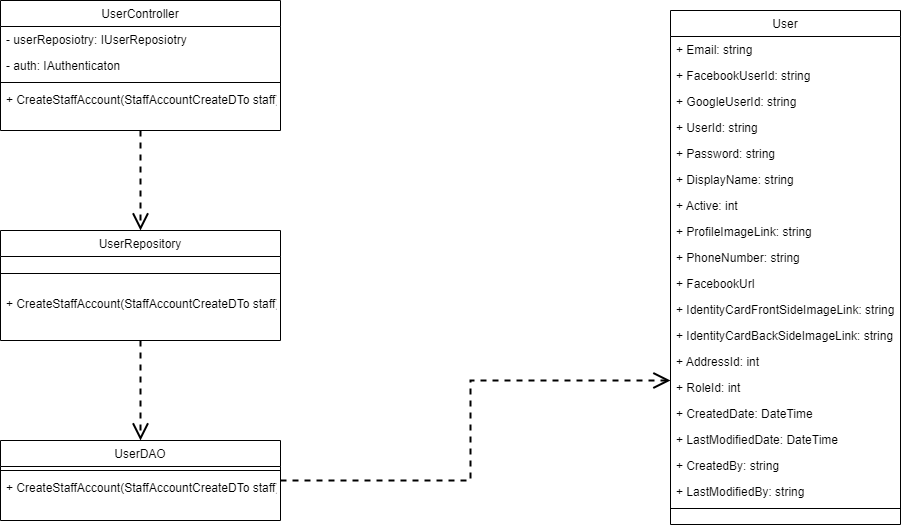

The diagram above was exported from draw.io. Its source (the exported page's mxGraphModel, read from the mxfile embedded in the PNG):
<mxGraphModel dx="881" dy="826" grid="1" gridSize="10" guides="1" tooltips="1" connect="1" arrows="1" fold="1" page="1" pageScale="1" pageWidth="1400" pageHeight="850" math="0" shadow="0">
  <root>
    <mxCell id="0" />
    <mxCell id="1" parent="0" />
    <mxCell id="QDgrvTDehdoi1bCNLgv8-2" style="edgeStyle=orthogonalEdgeStyle;rounded=0;orthogonalLoop=1;jettySize=auto;html=1;entryX=0.5;entryY=0;entryDx=0;entryDy=0;dashed=1;endArrow=open;endFill=0;endSize=13;strokeWidth=2;" parent="1" source="QDgrvTDehdoi1bCNLgv8-3" target="QDgrvTDehdoi1bCNLgv8-9" edge="1">
      <mxGeometry relative="1" as="geometry" />
    </mxCell>
    <mxCell id="QDgrvTDehdoi1bCNLgv8-3" value="UserController" style="swimlane;fontStyle=0;align=center;verticalAlign=top;childLayout=stackLayout;horizontal=1;startSize=26;horizontalStack=0;resizeParent=1;resizeLast=0;collapsible=1;marginBottom=0;rounded=0;shadow=0;strokeWidth=1;" parent="1" vertex="1">
      <mxGeometry x="120" y="150" width="280" height="130" as="geometry">
        <mxRectangle x="40" y="70" width="160" height="26" as="alternateBounds" />
      </mxGeometry>
    </mxCell>
    <mxCell id="QDgrvTDehdoi1bCNLgv8-4" value="- userReposiotry: IUserReposiotry" style="text;align=left;verticalAlign=top;spacingLeft=4;spacingRight=4;overflow=hidden;rotatable=0;points=[[0,0.5],[1,0.5]];portConstraint=eastwest;" parent="QDgrvTDehdoi1bCNLgv8-3" vertex="1">
      <mxGeometry y="26" width="280" height="26" as="geometry" />
    </mxCell>
    <mxCell id="QDgrvTDehdoi1bCNLgv8-5" value="- auth: IAuthenticaton" style="text;align=left;verticalAlign=top;spacingLeft=4;spacingRight=4;overflow=hidden;rotatable=0;points=[[0,0.5],[1,0.5]];portConstraint=eastwest;rounded=0;shadow=0;html=0;" parent="QDgrvTDehdoi1bCNLgv8-3" vertex="1">
      <mxGeometry y="52" width="280" height="26" as="geometry" />
    </mxCell>
    <mxCell id="QDgrvTDehdoi1bCNLgv8-6" value="" style="line;html=1;strokeWidth=1;align=left;verticalAlign=middle;spacingTop=-1;spacingLeft=3;spacingRight=3;rotatable=0;labelPosition=right;points=[];portConstraint=eastwest;" parent="QDgrvTDehdoi1bCNLgv8-3" vertex="1">
      <mxGeometry y="78" width="280" height="8" as="geometry" />
    </mxCell>
    <mxCell id="QDgrvTDehdoi1bCNLgv8-7" value="+ CreateStaffAccount(StaffAccountCreateDTo staff)" style="text;align=left;verticalAlign=top;spacingLeft=4;spacingRight=4;overflow=hidden;rotatable=0;points=[[0,0.5],[1,0.5]];portConstraint=eastwest;" parent="QDgrvTDehdoi1bCNLgv8-3" vertex="1">
      <mxGeometry y="86" width="280" height="26" as="geometry" />
    </mxCell>
    <mxCell id="QDgrvTDehdoi1bCNLgv8-8" style="edgeStyle=orthogonalEdgeStyle;rounded=0;orthogonalLoop=1;jettySize=auto;html=1;entryX=0.5;entryY=0;entryDx=0;entryDy=0;endSize=13;dashed=1;endArrow=open;endFill=0;strokeWidth=2;" parent="1" source="QDgrvTDehdoi1bCNLgv8-9" target="QDgrvTDehdoi1bCNLgv8-13" edge="1">
      <mxGeometry relative="1" as="geometry" />
    </mxCell>
    <mxCell id="QDgrvTDehdoi1bCNLgv8-9" value="UserRepository" style="swimlane;fontStyle=0;align=center;verticalAlign=top;childLayout=stackLayout;horizontal=1;startSize=26;horizontalStack=0;resizeParent=1;resizeLast=0;collapsible=1;marginBottom=0;rounded=0;shadow=0;strokeWidth=1;" parent="1" vertex="1">
      <mxGeometry x="120" y="380" width="280" height="110" as="geometry">
        <mxRectangle x="850" y="130" width="160" height="26" as="alternateBounds" />
      </mxGeometry>
    </mxCell>
    <mxCell id="QDgrvTDehdoi1bCNLgv8-10" value="" style="line;html=1;strokeWidth=1;align=left;verticalAlign=middle;spacingTop=-1;spacingLeft=3;spacingRight=3;rotatable=0;labelPosition=right;points=[];portConstraint=eastwest;" parent="QDgrvTDehdoi1bCNLgv8-9" vertex="1">
      <mxGeometry y="26" width="280" height="34" as="geometry" />
    </mxCell>
    <mxCell id="QDgrvTDehdoi1bCNLgv8-71" value="+ CreateStaffAccount(StaffAccountCreateDTo staff)" style="text;align=left;verticalAlign=top;spacingLeft=4;spacingRight=4;overflow=hidden;rotatable=0;points=[[0,0.5],[1,0.5]];portConstraint=eastwest;" parent="QDgrvTDehdoi1bCNLgv8-9" vertex="1">
      <mxGeometry y="60" width="280" height="26" as="geometry" />
    </mxCell>
    <mxCell id="QDgrvTDehdoi1bCNLgv8-12" style="edgeStyle=orthogonalEdgeStyle;rounded=0;orthogonalLoop=1;jettySize=auto;html=1;entryX=0;entryY=0.231;entryDx=0;entryDy=0;entryPerimeter=0;dashed=1;endArrow=open;endFill=0;endSize=13;strokeWidth=2;" parent="1" source="QDgrvTDehdoi1bCNLgv8-13" target="QDgrvTDehdoi1bCNLgv8-30" edge="1">
      <mxGeometry relative="1" as="geometry">
        <Array as="points">
          <mxPoint x="590" y="630" />
          <mxPoint x="590" y="530" />
        </Array>
      </mxGeometry>
    </mxCell>
    <mxCell id="QDgrvTDehdoi1bCNLgv8-13" value="UserDAO" style="swimlane;fontStyle=0;align=center;verticalAlign=top;childLayout=stackLayout;horizontal=1;startSize=26;horizontalStack=0;resizeParent=1;resizeLast=0;collapsible=1;marginBottom=0;rounded=0;shadow=0;strokeWidth=1;" parent="1" vertex="1">
      <mxGeometry x="120" y="590" width="280" height="80" as="geometry">
        <mxRectangle x="1100" y="90" width="160" height="26" as="alternateBounds" />
      </mxGeometry>
    </mxCell>
    <mxCell id="QDgrvTDehdoi1bCNLgv8-14" value="" style="line;html=1;strokeWidth=1;align=left;verticalAlign=middle;spacingTop=-1;spacingLeft=3;spacingRight=3;rotatable=0;labelPosition=right;points=[];portConstraint=eastwest;" parent="QDgrvTDehdoi1bCNLgv8-13" vertex="1">
      <mxGeometry y="26" width="280" height="8" as="geometry" />
    </mxCell>
    <mxCell id="QDgrvTDehdoi1bCNLgv8-72" value="+ CreateStaffAccount(StaffAccountCreateDTo staff)" style="text;align=left;verticalAlign=top;spacingLeft=4;spacingRight=4;overflow=hidden;rotatable=0;points=[[0,0.5],[1,0.5]];portConstraint=eastwest;" parent="QDgrvTDehdoi1bCNLgv8-13" vertex="1">
      <mxGeometry y="34" width="280" height="26" as="geometry" />
    </mxCell>
    <mxCell id="QDgrvTDehdoi1bCNLgv8-16" value="User" style="swimlane;fontStyle=0;align=center;verticalAlign=top;childLayout=stackLayout;horizontal=1;startSize=26;horizontalStack=0;resizeParent=1;resizeLast=0;collapsible=1;marginBottom=0;rounded=0;shadow=0;strokeWidth=1;" parent="1" vertex="1">
      <mxGeometry x="790" y="160" width="230" height="514" as="geometry">
        <mxRectangle x="1400" y="410" width="240" height="26" as="alternateBounds" />
      </mxGeometry>
    </mxCell>
    <mxCell id="QDgrvTDehdoi1bCNLgv8-17" value="+ Email: string" style="text;align=left;verticalAlign=top;spacingLeft=4;spacingRight=4;overflow=hidden;rotatable=0;points=[[0,0.5],[1,0.5]];portConstraint=eastwest;rounded=0;shadow=0;html=0;" parent="QDgrvTDehdoi1bCNLgv8-16" vertex="1">
      <mxGeometry y="26" width="230" height="26" as="geometry" />
    </mxCell>
    <mxCell id="QDgrvTDehdoi1bCNLgv8-18" value="+ FacebookUserId: string" style="text;align=left;verticalAlign=top;spacingLeft=4;spacingRight=4;overflow=hidden;rotatable=0;points=[[0,0.5],[1,0.5]];portConstraint=eastwest;rounded=0;shadow=0;html=0;" parent="QDgrvTDehdoi1bCNLgv8-16" vertex="1">
      <mxGeometry y="52" width="230" height="26" as="geometry" />
    </mxCell>
    <mxCell id="QDgrvTDehdoi1bCNLgv8-19" value="+ GoogleUserId: string" style="text;align=left;verticalAlign=top;spacingLeft=4;spacingRight=4;overflow=hidden;rotatable=0;points=[[0,0.5],[1,0.5]];portConstraint=eastwest;rounded=0;shadow=0;html=0;" parent="QDgrvTDehdoi1bCNLgv8-16" vertex="1">
      <mxGeometry y="78" width="230" height="26" as="geometry" />
    </mxCell>
    <mxCell id="QDgrvTDehdoi1bCNLgv8-20" value="+ UserId: string" style="text;align=left;verticalAlign=top;spacingLeft=4;spacingRight=4;overflow=hidden;rotatable=0;points=[[0,0.5],[1,0.5]];portConstraint=eastwest;" parent="QDgrvTDehdoi1bCNLgv8-16" vertex="1">
      <mxGeometry y="104" width="230" height="26" as="geometry" />
    </mxCell>
    <mxCell id="QDgrvTDehdoi1bCNLgv8-21" value="+ Password: string" style="text;align=left;verticalAlign=top;spacingLeft=4;spacingRight=4;overflow=hidden;rotatable=0;points=[[0,0.5],[1,0.5]];portConstraint=eastwest;rounded=0;shadow=0;html=0;" parent="QDgrvTDehdoi1bCNLgv8-16" vertex="1">
      <mxGeometry y="130" width="230" height="26" as="geometry" />
    </mxCell>
    <mxCell id="QDgrvTDehdoi1bCNLgv8-22" value="+ DisplayName: string" style="text;align=left;verticalAlign=top;spacingLeft=4;spacingRight=4;overflow=hidden;rotatable=0;points=[[0,0.5],[1,0.5]];portConstraint=eastwest;rounded=0;shadow=0;html=0;" parent="QDgrvTDehdoi1bCNLgv8-16" vertex="1">
      <mxGeometry y="156" width="230" height="26" as="geometry" />
    </mxCell>
    <mxCell id="QDgrvTDehdoi1bCNLgv8-23" value="+ Active: int" style="text;align=left;verticalAlign=top;spacingLeft=4;spacingRight=4;overflow=hidden;rotatable=0;points=[[0,0.5],[1,0.5]];portConstraint=eastwest;rounded=0;shadow=0;html=0;" parent="QDgrvTDehdoi1bCNLgv8-16" vertex="1">
      <mxGeometry y="182" width="230" height="26" as="geometry" />
    </mxCell>
    <mxCell id="QDgrvTDehdoi1bCNLgv8-24" value="+ ProfileImageLink: string" style="text;align=left;verticalAlign=top;spacingLeft=4;spacingRight=4;overflow=hidden;rotatable=0;points=[[0,0.5],[1,0.5]];portConstraint=eastwest;rounded=0;shadow=0;html=0;" parent="QDgrvTDehdoi1bCNLgv8-16" vertex="1">
      <mxGeometry y="208" width="230" height="26" as="geometry" />
    </mxCell>
    <mxCell id="QDgrvTDehdoi1bCNLgv8-25" value="+ PhoneNumber: string" style="text;align=left;verticalAlign=top;spacingLeft=4;spacingRight=4;overflow=hidden;rotatable=0;points=[[0,0.5],[1,0.5]];portConstraint=eastwest;rounded=0;shadow=0;html=0;" parent="QDgrvTDehdoi1bCNLgv8-16" vertex="1">
      <mxGeometry y="234" width="230" height="26" as="geometry" />
    </mxCell>
    <mxCell id="QDgrvTDehdoi1bCNLgv8-26" value="+ FacebookUrl" style="text;align=left;verticalAlign=top;spacingLeft=4;spacingRight=4;overflow=hidden;rotatable=0;points=[[0,0.5],[1,0.5]];portConstraint=eastwest;rounded=0;shadow=0;html=0;" parent="QDgrvTDehdoi1bCNLgv8-16" vertex="1">
      <mxGeometry y="260" width="230" height="26" as="geometry" />
    </mxCell>
    <mxCell id="QDgrvTDehdoi1bCNLgv8-27" value="+ IdentityCardFrontSideImageLink: string" style="text;align=left;verticalAlign=top;spacingLeft=4;spacingRight=4;overflow=hidden;rotatable=0;points=[[0,0.5],[1,0.5]];portConstraint=eastwest;rounded=0;shadow=0;html=0;" parent="QDgrvTDehdoi1bCNLgv8-16" vertex="1">
      <mxGeometry y="286" width="230" height="26" as="geometry" />
    </mxCell>
    <mxCell id="QDgrvTDehdoi1bCNLgv8-28" value="+ IdentityCardBackSideImageLink: string" style="text;align=left;verticalAlign=top;spacingLeft=4;spacingRight=4;overflow=hidden;rotatable=0;points=[[0,0.5],[1,0.5]];portConstraint=eastwest;rounded=0;shadow=0;html=0;" parent="QDgrvTDehdoi1bCNLgv8-16" vertex="1">
      <mxGeometry y="312" width="230" height="26" as="geometry" />
    </mxCell>
    <mxCell id="QDgrvTDehdoi1bCNLgv8-29" value="+ AddressId: int" style="text;align=left;verticalAlign=top;spacingLeft=4;spacingRight=4;overflow=hidden;rotatable=0;points=[[0,0.5],[1,0.5]];portConstraint=eastwest;rounded=0;shadow=0;html=0;" parent="QDgrvTDehdoi1bCNLgv8-16" vertex="1">
      <mxGeometry y="338" width="230" height="26" as="geometry" />
    </mxCell>
    <mxCell id="QDgrvTDehdoi1bCNLgv8-30" value="+ RoleId: int" style="text;align=left;verticalAlign=top;spacingLeft=4;spacingRight=4;overflow=hidden;rotatable=0;points=[[0,0.5],[1,0.5]];portConstraint=eastwest;rounded=0;shadow=0;html=0;" parent="QDgrvTDehdoi1bCNLgv8-16" vertex="1">
      <mxGeometry y="364" width="230" height="26" as="geometry" />
    </mxCell>
    <mxCell id="QDgrvTDehdoi1bCNLgv8-31" value="+ CreatedDate: DateTime" style="text;align=left;verticalAlign=top;spacingLeft=4;spacingRight=4;overflow=hidden;rotatable=0;points=[[0,0.5],[1,0.5]];portConstraint=eastwest;rounded=0;shadow=0;html=0;" parent="QDgrvTDehdoi1bCNLgv8-16" vertex="1">
      <mxGeometry y="390" width="230" height="26" as="geometry" />
    </mxCell>
    <mxCell id="QDgrvTDehdoi1bCNLgv8-32" value="+ LastModifiedDate: DateTime" style="text;align=left;verticalAlign=top;spacingLeft=4;spacingRight=4;overflow=hidden;rotatable=0;points=[[0,0.5],[1,0.5]];portConstraint=eastwest;rounded=0;shadow=0;html=0;" parent="QDgrvTDehdoi1bCNLgv8-16" vertex="1">
      <mxGeometry y="416" width="230" height="26" as="geometry" />
    </mxCell>
    <mxCell id="QDgrvTDehdoi1bCNLgv8-33" value="+ CreatedBy: string" style="text;align=left;verticalAlign=top;spacingLeft=4;spacingRight=4;overflow=hidden;rotatable=0;points=[[0,0.5],[1,0.5]];portConstraint=eastwest;rounded=0;shadow=0;html=0;" parent="QDgrvTDehdoi1bCNLgv8-16" vertex="1">
      <mxGeometry y="442" width="230" height="26" as="geometry" />
    </mxCell>
    <mxCell id="QDgrvTDehdoi1bCNLgv8-34" value="+ LastModifiedBy: string" style="text;align=left;verticalAlign=top;spacingLeft=4;spacingRight=4;overflow=hidden;rotatable=0;points=[[0,0.5],[1,0.5]];portConstraint=eastwest;rounded=0;shadow=0;html=0;" parent="QDgrvTDehdoi1bCNLgv8-16" vertex="1">
      <mxGeometry y="468" width="230" height="26" as="geometry" />
    </mxCell>
    <mxCell id="QDgrvTDehdoi1bCNLgv8-35" value="" style="line;html=1;strokeWidth=1;align=left;verticalAlign=middle;spacingTop=-1;spacingLeft=3;spacingRight=3;rotatable=0;labelPosition=right;points=[];portConstraint=eastwest;" parent="QDgrvTDehdoi1bCNLgv8-16" vertex="1">
      <mxGeometry y="494" width="230" height="8" as="geometry" />
    </mxCell>
  </root>
</mxGraphModel>